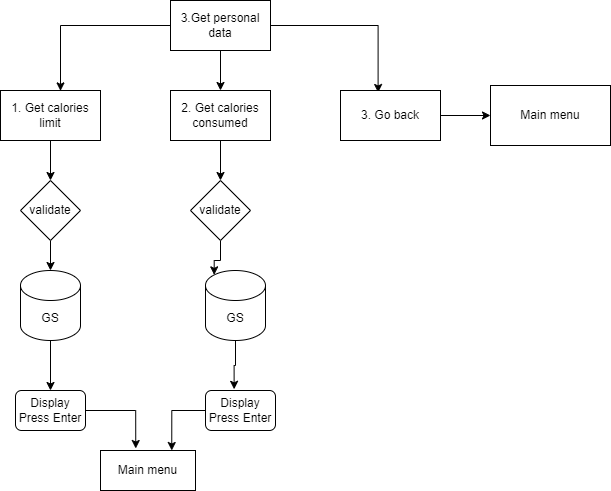

The diagram above was exported from draw.io. Its source (the exported page's mxGraphModel, read from the mxfile embedded in the PNG):
<mxGraphModel dx="1050" dy="566" grid="1" gridSize="10" guides="1" tooltips="1" connect="1" arrows="1" fold="1" page="1" pageScale="1" pageWidth="850" pageHeight="1100" math="0" shadow="0">
  <root>
    <mxCell id="0" />
    <mxCell id="1" parent="0" />
    <mxCell id="_Ir1_TOT0lWHVo12FcC9-5" style="edgeStyle=orthogonalEdgeStyle;rounded=0;orthogonalLoop=1;jettySize=auto;html=1;entryX=0.5;entryY=0;entryDx=0;entryDy=0;" edge="1" parent="1" source="_Ir1_TOT0lWHVo12FcC9-1" target="_Ir1_TOT0lWHVo12FcC9-3">
      <mxGeometry relative="1" as="geometry" />
    </mxCell>
    <mxCell id="_Ir1_TOT0lWHVo12FcC9-6" style="edgeStyle=orthogonalEdgeStyle;rounded=0;orthogonalLoop=1;jettySize=auto;html=1;entryX=0.376;entryY=0.04;entryDx=0;entryDy=0;entryPerimeter=0;" edge="1" parent="1" source="_Ir1_TOT0lWHVo12FcC9-1" target="_Ir1_TOT0lWHVo12FcC9-4">
      <mxGeometry relative="1" as="geometry" />
    </mxCell>
    <mxCell id="_Ir1_TOT0lWHVo12FcC9-7" style="edgeStyle=orthogonalEdgeStyle;rounded=0;orthogonalLoop=1;jettySize=auto;html=1;entryX=0.6;entryY=0.008;entryDx=0;entryDy=0;entryPerimeter=0;" edge="1" parent="1" source="_Ir1_TOT0lWHVo12FcC9-1" target="_Ir1_TOT0lWHVo12FcC9-2">
      <mxGeometry relative="1" as="geometry" />
    </mxCell>
    <mxCell id="_Ir1_TOT0lWHVo12FcC9-1" value="3.Get personal data" style="rounded=0;whiteSpace=wrap;html=1;" vertex="1" parent="1">
      <mxGeometry x="360" y="30" width="100" height="50" as="geometry" />
    </mxCell>
    <mxCell id="_Ir1_TOT0lWHVo12FcC9-17" style="edgeStyle=orthogonalEdgeStyle;rounded=0;orthogonalLoop=1;jettySize=auto;html=1;entryX=0.5;entryY=0;entryDx=0;entryDy=0;" edge="1" parent="1" source="_Ir1_TOT0lWHVo12FcC9-2" target="_Ir1_TOT0lWHVo12FcC9-13">
      <mxGeometry relative="1" as="geometry" />
    </mxCell>
    <mxCell id="_Ir1_TOT0lWHVo12FcC9-2" value="1. Get calories limit" style="rounded=0;whiteSpace=wrap;html=1;" vertex="1" parent="1">
      <mxGeometry x="190" y="120" width="100" height="50" as="geometry" />
    </mxCell>
    <mxCell id="_Ir1_TOT0lWHVo12FcC9-16" style="edgeStyle=orthogonalEdgeStyle;rounded=0;orthogonalLoop=1;jettySize=auto;html=1;entryX=0.5;entryY=0;entryDx=0;entryDy=0;" edge="1" parent="1" source="_Ir1_TOT0lWHVo12FcC9-3" target="_Ir1_TOT0lWHVo12FcC9-15">
      <mxGeometry relative="1" as="geometry" />
    </mxCell>
    <mxCell id="_Ir1_TOT0lWHVo12FcC9-3" value="2. Get calories consumed" style="rounded=0;whiteSpace=wrap;html=1;" vertex="1" parent="1">
      <mxGeometry x="360" y="120" width="100" height="50" as="geometry" />
    </mxCell>
    <mxCell id="_Ir1_TOT0lWHVo12FcC9-9" style="edgeStyle=orthogonalEdgeStyle;rounded=0;orthogonalLoop=1;jettySize=auto;html=1;entryX=0;entryY=0.5;entryDx=0;entryDy=0;" edge="1" parent="1" source="_Ir1_TOT0lWHVo12FcC9-4" target="_Ir1_TOT0lWHVo12FcC9-8">
      <mxGeometry relative="1" as="geometry" />
    </mxCell>
    <mxCell id="_Ir1_TOT0lWHVo12FcC9-4" value="3. Go back" style="rounded=0;whiteSpace=wrap;html=1;" vertex="1" parent="1">
      <mxGeometry x="530" y="120" width="100" height="50" as="geometry" />
    </mxCell>
    <mxCell id="_Ir1_TOT0lWHVo12FcC9-8" value="Main menu" style="rounded=0;whiteSpace=wrap;html=1;" vertex="1" parent="1">
      <mxGeometry x="680" y="115" width="120" height="60" as="geometry" />
    </mxCell>
    <mxCell id="_Ir1_TOT0lWHVo12FcC9-25" style="edgeStyle=orthogonalEdgeStyle;rounded=0;orthogonalLoop=1;jettySize=auto;html=1;entryX=0.5;entryY=0;entryDx=0;entryDy=0;" edge="1" parent="1" source="_Ir1_TOT0lWHVo12FcC9-11" target="_Ir1_TOT0lWHVo12FcC9-22">
      <mxGeometry relative="1" as="geometry" />
    </mxCell>
    <mxCell id="_Ir1_TOT0lWHVo12FcC9-11" value="GS" style="shape=cylinder3;whiteSpace=wrap;html=1;boundedLbl=1;backgroundOutline=1;size=15;" vertex="1" parent="1">
      <mxGeometry x="210" y="300" width="60" height="70" as="geometry" />
    </mxCell>
    <mxCell id="_Ir1_TOT0lWHVo12FcC9-24" style="edgeStyle=orthogonalEdgeStyle;rounded=0;orthogonalLoop=1;jettySize=auto;html=1;entryX=0.409;entryY=-0.03;entryDx=0;entryDy=0;entryPerimeter=0;" edge="1" parent="1" source="_Ir1_TOT0lWHVo12FcC9-12" target="_Ir1_TOT0lWHVo12FcC9-23">
      <mxGeometry relative="1" as="geometry" />
    </mxCell>
    <mxCell id="_Ir1_TOT0lWHVo12FcC9-12" value="GS" style="shape=cylinder3;whiteSpace=wrap;html=1;boundedLbl=1;backgroundOutline=1;size=15;" vertex="1" parent="1">
      <mxGeometry x="395" y="300" width="60" height="70" as="geometry" />
    </mxCell>
    <mxCell id="_Ir1_TOT0lWHVo12FcC9-18" style="edgeStyle=orthogonalEdgeStyle;rounded=0;orthogonalLoop=1;jettySize=auto;html=1;entryX=0.5;entryY=0;entryDx=0;entryDy=0;entryPerimeter=0;" edge="1" parent="1" source="_Ir1_TOT0lWHVo12FcC9-13" target="_Ir1_TOT0lWHVo12FcC9-11">
      <mxGeometry relative="1" as="geometry" />
    </mxCell>
    <mxCell id="_Ir1_TOT0lWHVo12FcC9-13" value="validate" style="rhombus;whiteSpace=wrap;html=1;" vertex="1" parent="1">
      <mxGeometry x="210" y="210" width="60" height="60" as="geometry" />
    </mxCell>
    <mxCell id="_Ir1_TOT0lWHVo12FcC9-19" style="edgeStyle=orthogonalEdgeStyle;rounded=0;orthogonalLoop=1;jettySize=auto;html=1;entryX=0.145;entryY=0;entryDx=0;entryDy=4.35;entryPerimeter=0;" edge="1" parent="1" source="_Ir1_TOT0lWHVo12FcC9-15" target="_Ir1_TOT0lWHVo12FcC9-12">
      <mxGeometry relative="1" as="geometry" />
    </mxCell>
    <mxCell id="_Ir1_TOT0lWHVo12FcC9-15" value="validate" style="rhombus;whiteSpace=wrap;html=1;" vertex="1" parent="1">
      <mxGeometry x="380" y="210" width="60" height="60" as="geometry" />
    </mxCell>
    <mxCell id="_Ir1_TOT0lWHVo12FcC9-29" style="edgeStyle=orthogonalEdgeStyle;rounded=0;orthogonalLoop=1;jettySize=auto;html=1;entryX=0.371;entryY=-0.05;entryDx=0;entryDy=0;entryPerimeter=0;" edge="1" parent="1" source="_Ir1_TOT0lWHVo12FcC9-22" target="_Ir1_TOT0lWHVo12FcC9-26">
      <mxGeometry relative="1" as="geometry" />
    </mxCell>
    <mxCell id="_Ir1_TOT0lWHVo12FcC9-22" value="Display&lt;br&gt;Press Enter" style="rounded=1;whiteSpace=wrap;html=1;" vertex="1" parent="1">
      <mxGeometry x="205" y="420" width="70" height="40" as="geometry" />
    </mxCell>
    <mxCell id="_Ir1_TOT0lWHVo12FcC9-28" style="edgeStyle=orthogonalEdgeStyle;rounded=0;orthogonalLoop=1;jettySize=auto;html=1;entryX=0.75;entryY=0;entryDx=0;entryDy=0;" edge="1" parent="1" source="_Ir1_TOT0lWHVo12FcC9-23" target="_Ir1_TOT0lWHVo12FcC9-26">
      <mxGeometry relative="1" as="geometry" />
    </mxCell>
    <mxCell id="_Ir1_TOT0lWHVo12FcC9-23" value="Display&lt;br&gt;Press Enter" style="rounded=1;whiteSpace=wrap;html=1;" vertex="1" parent="1">
      <mxGeometry x="395" y="420" width="70" height="40" as="geometry" />
    </mxCell>
    <mxCell id="_Ir1_TOT0lWHVo12FcC9-26" value="Main menu" style="rounded=0;whiteSpace=wrap;html=1;" vertex="1" parent="1">
      <mxGeometry x="290" y="480" width="95" height="40" as="geometry" />
    </mxCell>
  </root>
</mxGraphModel>